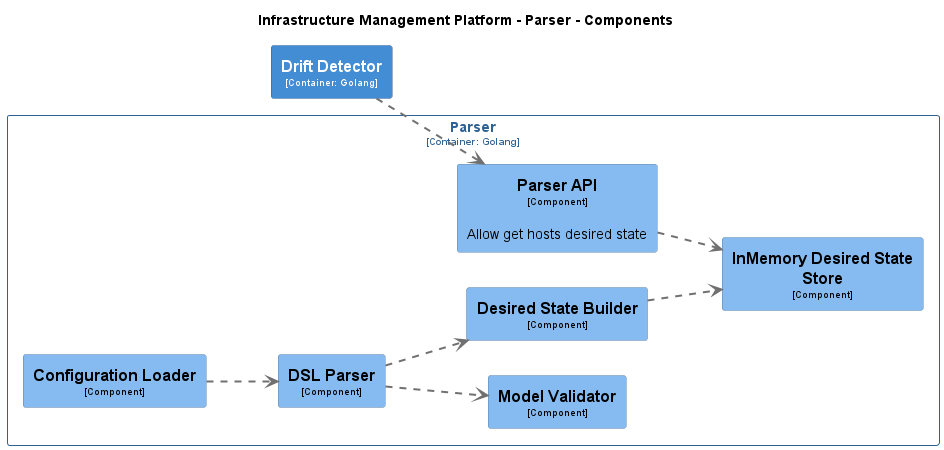

The diagram above was rendered by PlantUML. Its source (embedded in the PNG):
@startuml
set separator none
title Infrastructure Management Platform - Parser - Components

left to right direction

skinparam {
  arrowFontSize 10
  defaultTextAlignment center
  wrapWidth 200
  maxMessageSize 100
}

hide stereotype

skinparam rectangle<<InfrastructureManagementPlatform.Parser.ConfigurationLoader>> {
  BackgroundColor #85bbf0
  FontColor #000000
  BorderColor #5d82a8
  shadowing false
}
skinparam rectangle<<InfrastructureManagementPlatform.Parser.DSLParser>> {
  BackgroundColor #85bbf0
  FontColor #000000
  BorderColor #5d82a8
  shadowing false
}
skinparam rectangle<<InfrastructureManagementPlatform.Parser.DesiredStateBuilder>> {
  BackgroundColor #85bbf0
  FontColor #000000
  BorderColor #5d82a8
  shadowing false
}
skinparam rectangle<<InfrastructureManagementPlatform.DriftDetector>> {
  BackgroundColor #438dd5
  FontColor #ffffff
  BorderColor #2e6295
  shadowing false
}
skinparam rectangle<<InfrastructureManagementPlatform.Parser.InMemoryDesiredStateStore>> {
  BackgroundColor #85bbf0
  FontColor #000000
  BorderColor #5d82a8
  shadowing false
}
skinparam rectangle<<InfrastructureManagementPlatform.Parser.ModelValidator>> {
  BackgroundColor #85bbf0
  FontColor #000000
  BorderColor #5d82a8
  shadowing false
}
skinparam rectangle<<InfrastructureManagementPlatform.Parser.ParserAPI>> {
  BackgroundColor #85bbf0
  FontColor #000000
  BorderColor #5d82a8
  shadowing false
}
skinparam rectangle<<InfrastructureManagementPlatform.Parser>> {
  BorderColor #2e6295
  FontColor #2e6295
  shadowing false
}

rectangle "==Drift Detector\n<size:10>[Container: Golang]</size>" <<InfrastructureManagementPlatform.DriftDetector>> as InfrastructureManagementPlatform.DriftDetector

rectangle "Parser\n<size:10>[Container: Golang]</size>" <<InfrastructureManagementPlatform.Parser>> {
  rectangle "==Parser API\n<size:10>[Component]</size>\n\nAllow get hosts desired state" <<InfrastructureManagementPlatform.Parser.ParserAPI>> as InfrastructureManagementPlatform.Parser.ParserAPI
  rectangle "==Configuration Loader\n<size:10>[Component]</size>" <<InfrastructureManagementPlatform.Parser.ConfigurationLoader>> as InfrastructureManagementPlatform.Parser.ConfigurationLoader
  rectangle "==DSL Parser\n<size:10>[Component]</size>" <<InfrastructureManagementPlatform.Parser.DSLParser>> as InfrastructureManagementPlatform.Parser.DSLParser
  rectangle "==Model Validator\n<size:10>[Component]</size>" <<InfrastructureManagementPlatform.Parser.ModelValidator>> as InfrastructureManagementPlatform.Parser.ModelValidator
  rectangle "==Desired State Builder\n<size:10>[Component]</size>" <<InfrastructureManagementPlatform.Parser.DesiredStateBuilder>> as InfrastructureManagementPlatform.Parser.DesiredStateBuilder
  rectangle "==InMemory Desired State Store\n<size:10>[Component]</size>" <<InfrastructureManagementPlatform.Parser.InMemoryDesiredStateStore>> as InfrastructureManagementPlatform.Parser.InMemoryDesiredStateStore
}

InfrastructureManagementPlatform.Parser.ConfigurationLoader .[#707070,thickness=2].> InfrastructureManagementPlatform.Parser.DSLParser : "<color:#707070>"
InfrastructureManagementPlatform.Parser.DSLParser .[#707070,thickness=2].> InfrastructureManagementPlatform.Parser.ModelValidator : "<color:#707070>"
InfrastructureManagementPlatform.Parser.DSLParser .[#707070,thickness=2].> InfrastructureManagementPlatform.Parser.DesiredStateBuilder : "<color:#707070>"
InfrastructureManagementPlatform.Parser.DesiredStateBuilder .[#707070,thickness=2].> InfrastructureManagementPlatform.Parser.InMemoryDesiredStateStore : "<color:#707070>"
InfrastructureManagementPlatform.Parser.ParserAPI .[#707070,thickness=2].> InfrastructureManagementPlatform.Parser.InMemoryDesiredStateStore : "<color:#707070>"
InfrastructureManagementPlatform.DriftDetector .[#707070,thickness=2].> InfrastructureManagementPlatform.Parser.ParserAPI : "<color:#707070>"
@enduml